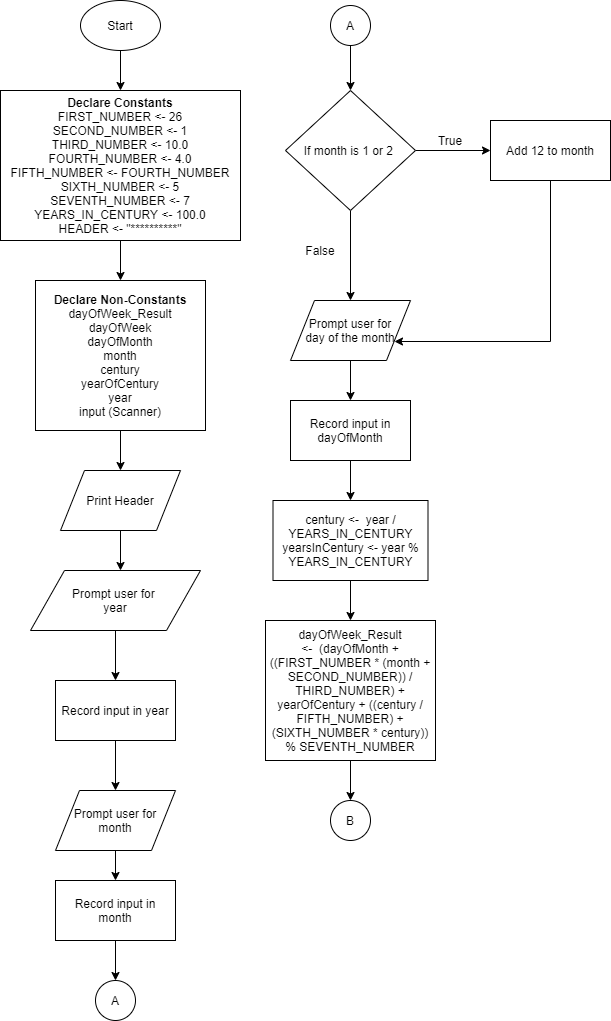

The diagram above was exported from draw.io. Its source (the exported page's mxGraphModel, read from the mxfile embedded in the PNG):
<mxGraphModel dx="1086" dy="806" grid="1" gridSize="10" guides="1" tooltips="1" connect="1" arrows="1" fold="1" page="1" pageScale="1" pageWidth="850" pageHeight="1100" math="0" shadow="0">
  <root>
    <mxCell id="0" />
    <mxCell id="1" parent="0" />
    <mxCell id="jW6qi6dxb-Pto3dPHEgD-2" style="edgeStyle=orthogonalEdgeStyle;rounded=0;orthogonalLoop=1;jettySize=auto;html=1;" edge="1" parent="1" source="jW6qi6dxb-Pto3dPHEgD-1">
      <mxGeometry relative="1" as="geometry">
        <mxPoint x="130" y="150" as="targetPoint" />
      </mxGeometry>
    </mxCell>
    <mxCell id="jW6qi6dxb-Pto3dPHEgD-1" value="Start" style="ellipse;whiteSpace=wrap;html=1;" vertex="1" parent="1">
      <mxGeometry x="90" y="60" width="80" height="50" as="geometry" />
    </mxCell>
    <mxCell id="jW6qi6dxb-Pto3dPHEgD-4" style="edgeStyle=orthogonalEdgeStyle;rounded=0;orthogonalLoop=1;jettySize=auto;html=1;" edge="1" parent="1" source="jW6qi6dxb-Pto3dPHEgD-3">
      <mxGeometry relative="1" as="geometry">
        <mxPoint x="130" y="340" as="targetPoint" />
      </mxGeometry>
    </mxCell>
    <mxCell id="jW6qi6dxb-Pto3dPHEgD-3" value="&lt;b&gt;Declare Constants&lt;br&gt;&lt;/b&gt;FIRST_NUMBER &amp;lt;- 26&lt;br&gt;SECOND_NUMBER &amp;lt;- 1&lt;br&gt;THIRD_NUMBER &amp;lt;- 10.0&lt;br&gt;FOURTH_NUMBER &amp;lt;- 4.0&lt;br&gt;FIFTH_NUMBER &amp;lt;- FOURTH_NUMBER&lt;br&gt;SIXTH_NUMBER &amp;lt;- 5&lt;br&gt;SEVENTH_NUMBER &amp;lt;- 7&lt;br&gt;YEARS_IN_CENTURY &amp;lt;- 100.0&lt;br&gt;HEADER &amp;lt;- &quot;**********&quot;" style="rounded=0;whiteSpace=wrap;html=1;" vertex="1" parent="1">
      <mxGeometry x="10" y="150" width="240" height="150" as="geometry" />
    </mxCell>
    <mxCell id="jW6qi6dxb-Pto3dPHEgD-6" style="edgeStyle=orthogonalEdgeStyle;rounded=0;orthogonalLoop=1;jettySize=auto;html=1;" edge="1" parent="1" source="jW6qi6dxb-Pto3dPHEgD-5">
      <mxGeometry relative="1" as="geometry">
        <mxPoint x="130" y="530" as="targetPoint" />
      </mxGeometry>
    </mxCell>
    <mxCell id="jW6qi6dxb-Pto3dPHEgD-5" value="&lt;b&gt;Declare Non-Constants&lt;/b&gt;&lt;br&gt;dayOfWeek_Result&lt;br&gt;dayOfWeek&lt;br&gt;dayOfMonth&lt;br&gt;month&lt;br&gt;century&lt;br&gt;yearOfCentury&lt;br&gt;year&lt;br&gt;input (Scanner)" style="rounded=0;whiteSpace=wrap;html=1;" vertex="1" parent="1">
      <mxGeometry x="45" y="340" width="170" height="150" as="geometry" />
    </mxCell>
    <mxCell id="jW6qi6dxb-Pto3dPHEgD-8" style="edgeStyle=orthogonalEdgeStyle;rounded=0;orthogonalLoop=1;jettySize=auto;html=1;" edge="1" parent="1" source="jW6qi6dxb-Pto3dPHEgD-7">
      <mxGeometry relative="1" as="geometry">
        <mxPoint x="130" y="630" as="targetPoint" />
      </mxGeometry>
    </mxCell>
    <mxCell id="jW6qi6dxb-Pto3dPHEgD-7" value="Print Header" style="shape=parallelogram;perimeter=parallelogramPerimeter;whiteSpace=wrap;html=1;" vertex="1" parent="1">
      <mxGeometry x="70" y="530" width="120" height="60" as="geometry" />
    </mxCell>
    <mxCell id="jW6qi6dxb-Pto3dPHEgD-13" style="edgeStyle=orthogonalEdgeStyle;rounded=0;orthogonalLoop=1;jettySize=auto;html=1;" edge="1" parent="1" source="jW6qi6dxb-Pto3dPHEgD-11">
      <mxGeometry relative="1" as="geometry">
        <mxPoint x="125" y="740" as="targetPoint" />
      </mxGeometry>
    </mxCell>
    <mxCell id="jW6qi6dxb-Pto3dPHEgD-11" value="Prompt user for&amp;nbsp;&lt;br&gt;year" style="shape=parallelogram;perimeter=parallelogramPerimeter;whiteSpace=wrap;html=1;" vertex="1" parent="1">
      <mxGeometry x="40" y="630" width="170" height="60" as="geometry" />
    </mxCell>
    <mxCell id="jW6qi6dxb-Pto3dPHEgD-15" style="edgeStyle=orthogonalEdgeStyle;rounded=0;orthogonalLoop=1;jettySize=auto;html=1;" edge="1" parent="1" source="jW6qi6dxb-Pto3dPHEgD-14">
      <mxGeometry relative="1" as="geometry">
        <mxPoint x="125" y="850" as="targetPoint" />
      </mxGeometry>
    </mxCell>
    <mxCell id="jW6qi6dxb-Pto3dPHEgD-14" value="Record input in year" style="rounded=0;whiteSpace=wrap;html=1;" vertex="1" parent="1">
      <mxGeometry x="65" y="740" width="120" height="60" as="geometry" />
    </mxCell>
    <mxCell id="jW6qi6dxb-Pto3dPHEgD-17" style="edgeStyle=orthogonalEdgeStyle;rounded=0;orthogonalLoop=1;jettySize=auto;html=1;" edge="1" parent="1" source="jW6qi6dxb-Pto3dPHEgD-16">
      <mxGeometry relative="1" as="geometry">
        <mxPoint x="125" y="940" as="targetPoint" />
      </mxGeometry>
    </mxCell>
    <mxCell id="jW6qi6dxb-Pto3dPHEgD-16" value="Prompt user for&lt;br&gt;month" style="shape=parallelogram;perimeter=parallelogramPerimeter;whiteSpace=wrap;html=1;" vertex="1" parent="1">
      <mxGeometry x="65" y="850" width="120" height="60" as="geometry" />
    </mxCell>
    <mxCell id="jW6qi6dxb-Pto3dPHEgD-19" style="edgeStyle=orthogonalEdgeStyle;rounded=0;orthogonalLoop=1;jettySize=auto;html=1;" edge="1" parent="1" source="jW6qi6dxb-Pto3dPHEgD-18">
      <mxGeometry relative="1" as="geometry">
        <mxPoint x="125" y="1040" as="targetPoint" />
      </mxGeometry>
    </mxCell>
    <mxCell id="jW6qi6dxb-Pto3dPHEgD-18" value="Record input in month" style="rounded=0;whiteSpace=wrap;html=1;" vertex="1" parent="1">
      <mxGeometry x="65" y="940" width="120" height="60" as="geometry" />
    </mxCell>
    <mxCell id="jW6qi6dxb-Pto3dPHEgD-20" value="A" style="ellipse;whiteSpace=wrap;html=1;aspect=fixed;" vertex="1" parent="1">
      <mxGeometry x="105" y="1040" width="40" height="40" as="geometry" />
    </mxCell>
    <mxCell id="jW6qi6dxb-Pto3dPHEgD-22" style="edgeStyle=orthogonalEdgeStyle;rounded=0;orthogonalLoop=1;jettySize=auto;html=1;" edge="1" parent="1" source="jW6qi6dxb-Pto3dPHEgD-21">
      <mxGeometry relative="1" as="geometry">
        <mxPoint x="360" y="150" as="targetPoint" />
      </mxGeometry>
    </mxCell>
    <mxCell id="jW6qi6dxb-Pto3dPHEgD-21" value="A" style="ellipse;whiteSpace=wrap;html=1;aspect=fixed;" vertex="1" parent="1">
      <mxGeometry x="340" y="65" width="40" height="40" as="geometry" />
    </mxCell>
    <mxCell id="jW6qi6dxb-Pto3dPHEgD-24" style="edgeStyle=orthogonalEdgeStyle;rounded=0;orthogonalLoop=1;jettySize=auto;html=1;" edge="1" parent="1" source="jW6qi6dxb-Pto3dPHEgD-23">
      <mxGeometry relative="1" as="geometry">
        <mxPoint x="500" y="210" as="targetPoint" />
      </mxGeometry>
    </mxCell>
    <mxCell id="jW6qi6dxb-Pto3dPHEgD-26" style="edgeStyle=orthogonalEdgeStyle;rounded=0;orthogonalLoop=1;jettySize=auto;html=1;" edge="1" parent="1" source="jW6qi6dxb-Pto3dPHEgD-23">
      <mxGeometry relative="1" as="geometry">
        <mxPoint x="360" y="360" as="targetPoint" />
      </mxGeometry>
    </mxCell>
    <mxCell id="jW6qi6dxb-Pto3dPHEgD-23" value="If month is 1 or 2&amp;nbsp;" style="rhombus;whiteSpace=wrap;html=1;" vertex="1" parent="1">
      <mxGeometry x="295" y="150" width="130" height="120" as="geometry" />
    </mxCell>
    <mxCell id="jW6qi6dxb-Pto3dPHEgD-25" value="True" style="text;html=1;strokeColor=none;fillColor=none;align=center;verticalAlign=middle;whiteSpace=wrap;rounded=0;" vertex="1" parent="1">
      <mxGeometry x="440" y="190" width="40" height="20" as="geometry" />
    </mxCell>
    <mxCell id="jW6qi6dxb-Pto3dPHEgD-27" value="False" style="text;html=1;strokeColor=none;fillColor=none;align=center;verticalAlign=middle;whiteSpace=wrap;rounded=0;" vertex="1" parent="1">
      <mxGeometry x="310" y="300" width="40" height="20" as="geometry" />
    </mxCell>
    <mxCell id="jW6qi6dxb-Pto3dPHEgD-30" style="edgeStyle=orthogonalEdgeStyle;rounded=0;orthogonalLoop=1;jettySize=auto;html=1;entryX=1;entryY=0.75;entryDx=0;entryDy=0;" edge="1" parent="1" source="jW6qi6dxb-Pto3dPHEgD-28" target="jW6qi6dxb-Pto3dPHEgD-29">
      <mxGeometry relative="1" as="geometry">
        <mxPoint x="560" y="410" as="targetPoint" />
        <Array as="points">
          <mxPoint x="560" y="401" />
        </Array>
      </mxGeometry>
    </mxCell>
    <mxCell id="jW6qi6dxb-Pto3dPHEgD-28" value="Add 12 to month" style="rounded=0;whiteSpace=wrap;html=1;" vertex="1" parent="1">
      <mxGeometry x="500" y="180" width="120" height="60" as="geometry" />
    </mxCell>
    <mxCell id="jW6qi6dxb-Pto3dPHEgD-31" style="edgeStyle=orthogonalEdgeStyle;rounded=0;orthogonalLoop=1;jettySize=auto;html=1;" edge="1" parent="1" source="jW6qi6dxb-Pto3dPHEgD-29">
      <mxGeometry relative="1" as="geometry">
        <mxPoint x="360" y="460" as="targetPoint" />
      </mxGeometry>
    </mxCell>
    <mxCell id="jW6qi6dxb-Pto3dPHEgD-29" value="Prompt user for&lt;br&gt;day of the month" style="shape=parallelogram;perimeter=parallelogramPerimeter;whiteSpace=wrap;html=1;" vertex="1" parent="1">
      <mxGeometry x="300" y="360" width="120" height="60" as="geometry" />
    </mxCell>
    <mxCell id="jW6qi6dxb-Pto3dPHEgD-33" style="edgeStyle=orthogonalEdgeStyle;rounded=0;orthogonalLoop=1;jettySize=auto;html=1;" edge="1" parent="1" source="jW6qi6dxb-Pto3dPHEgD-32">
      <mxGeometry relative="1" as="geometry">
        <mxPoint x="360" y="560" as="targetPoint" />
      </mxGeometry>
    </mxCell>
    <mxCell id="jW6qi6dxb-Pto3dPHEgD-32" value="Record input in dayOfMonth" style="rounded=0;whiteSpace=wrap;html=1;" vertex="1" parent="1">
      <mxGeometry x="300" y="460" width="120" height="60" as="geometry" />
    </mxCell>
    <mxCell id="jW6qi6dxb-Pto3dPHEgD-35" style="edgeStyle=orthogonalEdgeStyle;rounded=0;orthogonalLoop=1;jettySize=auto;html=1;" edge="1" parent="1" source="jW6qi6dxb-Pto3dPHEgD-34">
      <mxGeometry relative="1" as="geometry">
        <mxPoint x="360" y="680" as="targetPoint" />
      </mxGeometry>
    </mxCell>
    <mxCell id="jW6qi6dxb-Pto3dPHEgD-34" value="century &amp;lt;-&amp;nbsp; year / YEARS_IN_CENTURY&lt;br&gt;yearsInCentury &amp;lt;- year % YEARS_IN_CENTURY" style="rounded=0;whiteSpace=wrap;html=1;" vertex="1" parent="1">
      <mxGeometry x="282.5" y="560" width="155" height="80" as="geometry" />
    </mxCell>
    <mxCell id="jW6qi6dxb-Pto3dPHEgD-37" style="edgeStyle=orthogonalEdgeStyle;rounded=0;orthogonalLoop=1;jettySize=auto;html=1;" edge="1" parent="1" source="jW6qi6dxb-Pto3dPHEgD-36">
      <mxGeometry relative="1" as="geometry">
        <mxPoint x="360" y="860" as="targetPoint" />
      </mxGeometry>
    </mxCell>
    <mxCell id="jW6qi6dxb-Pto3dPHEgD-36" value="dayOfWeek_Result &amp;lt;-&amp;nbsp;&amp;nbsp;(dayOfMonth + ((FIRST_NUMBER * (month + SECOND_NUMBER)) / THIRD_NUMBER) + yearOfCentury + ((century / FIFTH_NUMBER) + (SIXTH_NUMBER * century)) % SEVENTH_NUMBER" style="rounded=0;whiteSpace=wrap;html=1;" vertex="1" parent="1">
      <mxGeometry x="275" y="680" width="170" height="140" as="geometry" />
    </mxCell>
    <mxCell id="jW6qi6dxb-Pto3dPHEgD-38" value="B" style="ellipse;whiteSpace=wrap;html=1;aspect=fixed;" vertex="1" parent="1">
      <mxGeometry x="340" y="860" width="40" height="40" as="geometry" />
    </mxCell>
  </root>
</mxGraphModel>